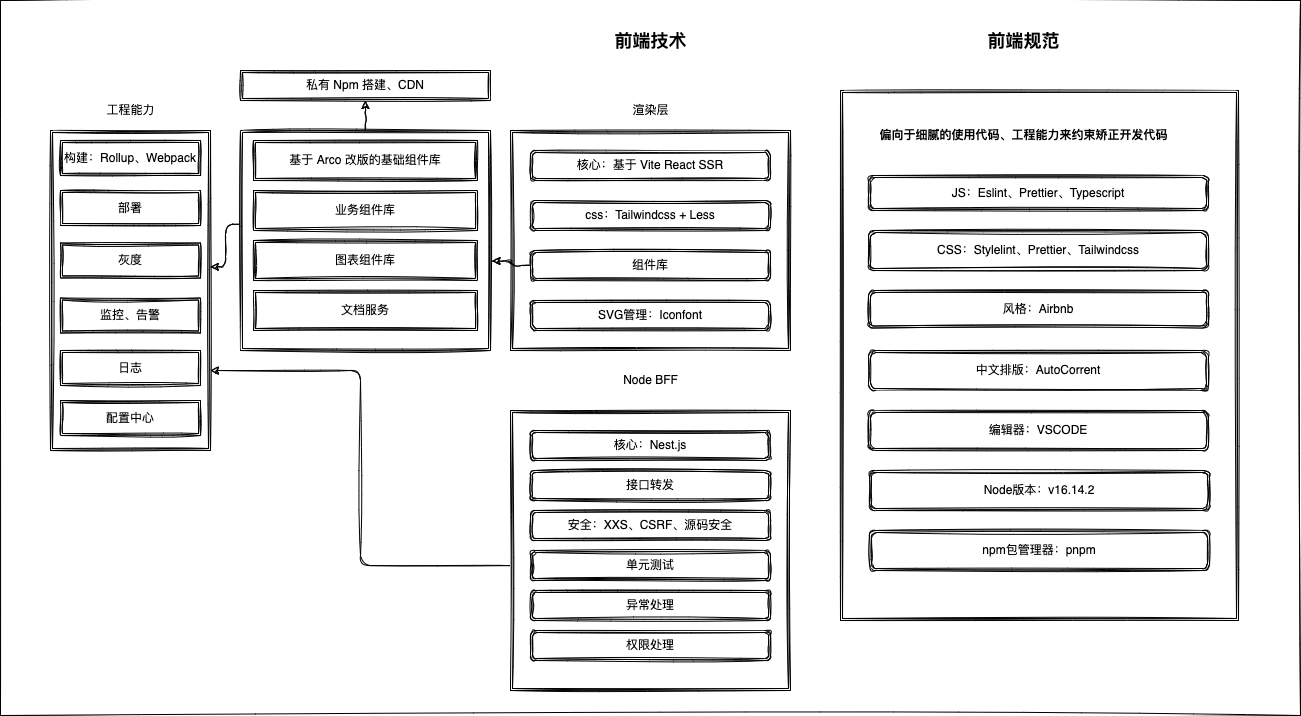

The diagram above was exported from draw.io. Its source (the exported page's mxGraphModel, read from the mxfile embedded in the PNG):
<mxGraphModel dx="996" dy="569" grid="1" gridSize="10" guides="1" tooltips="1" connect="1" arrows="1" fold="1" page="1" pageScale="1" pageWidth="2339" pageHeight="3300" background="none" math="0" shadow="0">
  <root>
    <mxCell id="0" />
    <mxCell id="1" parent="0" />
    <mxCell id="48" value="" style="rounded=0;whiteSpace=wrap;html=1;sketch=1;" parent="1" vertex="1">
      <mxGeometry x="550" width="1300" height="715" as="geometry" />
    </mxCell>
    <mxCell id="2" value="前端技术" style="text;html=1;align=center;verticalAlign=middle;resizable=0;points=[];autosize=1;strokeColor=none;fillColor=none;fontStyle=1;fontSize=18;sketch=1;" parent="1" vertex="1">
      <mxGeometry x="1155" y="25" width="90" height="30" as="geometry" />
    </mxCell>
    <mxCell id="3" value="" style="shape=ext;double=1;rounded=0;whiteSpace=wrap;html=1;fontSize=18;sketch=1;" parent="1" vertex="1">
      <mxGeometry x="1060" y="130" width="280" height="220" as="geometry" />
    </mxCell>
    <mxCell id="4" value="渲染层" style="text;html=1;align=center;verticalAlign=middle;resizable=0;points=[];autosize=1;strokeColor=none;fillColor=none;fontSize=12;sketch=1;" parent="1" vertex="1">
      <mxGeometry x="1175" y="100" width="50" height="20" as="geometry" />
    </mxCell>
    <mxCell id="5" value="核心：基于 Vite React SSR" style="shape=ext;double=1;rounded=1;whiteSpace=wrap;html=1;fontSize=12;sketch=1;" parent="1" vertex="1">
      <mxGeometry x="1080" y="150" width="240" height="30" as="geometry" />
    </mxCell>
    <mxCell id="6" value="css：Tailwindcss + Less" style="shape=ext;double=1;rounded=1;whiteSpace=wrap;html=1;fontSize=12;sketch=1;" parent="1" vertex="1">
      <mxGeometry x="1080" y="200" width="240" height="30" as="geometry" />
    </mxCell>
    <mxCell id="7" value="组件库" style="shape=ext;double=1;rounded=1;whiteSpace=wrap;html=1;fontSize=12;sketch=1;" parent="1" vertex="1">
      <mxGeometry x="1080" y="250" width="240" height="30" as="geometry" />
    </mxCell>
    <mxCell id="8" value="SVG管理：Iconfont" style="shape=ext;double=1;rounded=1;whiteSpace=wrap;html=1;fontSize=12;sketch=1;" parent="1" vertex="1">
      <mxGeometry x="1080" y="300" width="240" height="30" as="geometry" />
    </mxCell>
    <mxCell id="9" value="" style="shape=ext;double=1;rounded=0;whiteSpace=wrap;html=1;fontSize=12;sketch=1;" parent="1" vertex="1">
      <mxGeometry x="790" y="130" width="250" height="220" as="geometry" />
    </mxCell>
    <mxCell id="10" value="私有 Npm 搭建、CDN" style="shape=ext;double=1;rounded=0;whiteSpace=wrap;html=1;fontSize=12;sketch=1;" parent="1" vertex="1">
      <mxGeometry x="790" y="70" width="250" height="30" as="geometry" />
    </mxCell>
    <mxCell id="11" value="基于 Arco 改版的基础组件库" style="shape=ext;double=1;rounded=0;whiteSpace=wrap;html=1;fontSize=12;sketch=1;" parent="1" vertex="1">
      <mxGeometry x="803" y="140" width="224" height="40" as="geometry" />
    </mxCell>
    <mxCell id="12" value="业务组件库" style="shape=ext;double=1;rounded=0;whiteSpace=wrap;html=1;fontSize=12;sketch=1;" parent="1" vertex="1">
      <mxGeometry x="803" y="190" width="224" height="40" as="geometry" />
    </mxCell>
    <mxCell id="13" value="图表组件库" style="shape=ext;double=1;rounded=0;whiteSpace=wrap;html=1;fontSize=12;sketch=1;" parent="1" vertex="1">
      <mxGeometry x="803" y="240" width="224" height="40" as="geometry" />
    </mxCell>
    <mxCell id="14" value="" style="edgeStyle=elbowEdgeStyle;elbow=horizontal;endArrow=classic;html=1;fontSize=12;exitX=0;exitY=0.5;exitDx=0;exitDy=0;entryX=1.006;entryY=0.593;entryDx=0;entryDy=0;entryPerimeter=0;sketch=1;" parent="1" source="7" target="9" edge="1">
      <mxGeometry width="50" height="50" relative="1" as="geometry">
        <mxPoint x="1020" y="230" as="sourcePoint" />
        <mxPoint x="1070" y="180" as="targetPoint" />
      </mxGeometry>
    </mxCell>
    <mxCell id="15" value="" style="edgeStyle=elbowEdgeStyle;elbow=horizontal;endArrow=classic;html=1;fontSize=12;exitX=0.5;exitY=0;exitDx=0;exitDy=0;entryX=0.5;entryY=1;entryDx=0;entryDy=0;sketch=1;" parent="1" source="9" target="10" edge="1">
      <mxGeometry width="50" height="50" relative="1" as="geometry">
        <mxPoint x="1070" y="240" as="sourcePoint" />
        <mxPoint x="1120" y="190" as="targetPoint" />
      </mxGeometry>
    </mxCell>
    <mxCell id="16" value="" style="shape=ext;double=1;rounded=0;whiteSpace=wrap;html=1;fontSize=12;sketch=1;" parent="1" vertex="1">
      <mxGeometry x="600" y="130" width="160" height="320" as="geometry" />
    </mxCell>
    <mxCell id="17" value="" style="edgeStyle=elbowEdgeStyle;elbow=horizontal;endArrow=classic;html=1;fontSize=12;exitX=-0.002;exitY=0.426;exitDx=0;exitDy=0;exitPerimeter=0;entryX=0.999;entryY=0.426;entryDx=0;entryDy=0;entryPerimeter=0;sketch=1;" parent="1" source="9" target="16" edge="1">
      <mxGeometry width="50" height="50" relative="1" as="geometry">
        <mxPoint x="720" y="210" as="sourcePoint" />
        <mxPoint x="770" y="160" as="targetPoint" />
      </mxGeometry>
    </mxCell>
    <mxCell id="18" value="Node BFF" style="text;html=1;align=center;verticalAlign=middle;resizable=0;points=[];autosize=1;strokeColor=none;fillColor=none;fontSize=12;sketch=1;" parent="1" vertex="1">
      <mxGeometry x="1165" y="370" width="70" height="20" as="geometry" />
    </mxCell>
    <mxCell id="19" value="" style="shape=ext;double=1;rounded=0;whiteSpace=wrap;html=1;fontSize=12;sketch=1;" parent="1" vertex="1">
      <mxGeometry x="1060" y="410" width="280" height="280" as="geometry" />
    </mxCell>
    <mxCell id="20" value="核心：Nest.js" style="shape=ext;double=1;rounded=1;whiteSpace=wrap;html=1;fontSize=12;sketch=1;" parent="1" vertex="1">
      <mxGeometry x="1080" y="430" width="240" height="30" as="geometry" />
    </mxCell>
    <mxCell id="21" value="接口转发" style="shape=ext;double=1;rounded=1;whiteSpace=wrap;html=1;fontSize=12;sketch=1;" parent="1" vertex="1">
      <mxGeometry x="1080" y="470" width="240" height="30" as="geometry" />
    </mxCell>
    <mxCell id="22" value="安全：XXS、CSRF、源码安全" style="shape=ext;double=1;rounded=1;whiteSpace=wrap;html=1;fontSize=12;sketch=1;" parent="1" vertex="1">
      <mxGeometry x="1080" y="510" width="240" height="30" as="geometry" />
    </mxCell>
    <mxCell id="23" value="单元测试" style="shape=ext;double=1;rounded=1;whiteSpace=wrap;html=1;fontSize=12;sketch=1;" parent="1" vertex="1">
      <mxGeometry x="1080" y="550" width="240" height="30" as="geometry" />
    </mxCell>
    <mxCell id="24" value="异常处理" style="shape=ext;double=1;rounded=1;whiteSpace=wrap;html=1;fontSize=12;sketch=1;" parent="1" vertex="1">
      <mxGeometry x="1080" y="590" width="240" height="30" as="geometry" />
    </mxCell>
    <mxCell id="25" value="文档服务" style="shape=ext;double=1;rounded=0;whiteSpace=wrap;html=1;fontSize=12;sketch=1;" parent="1" vertex="1">
      <mxGeometry x="803" y="290" width="224" height="40" as="geometry" />
    </mxCell>
    <mxCell id="26" value="工程能力" style="text;html=1;align=center;verticalAlign=middle;resizable=0;points=[];autosize=1;strokeColor=none;fillColor=none;fontSize=12;sketch=1;" parent="1" vertex="1">
      <mxGeometry x="650" y="100" width="60" height="20" as="geometry" />
    </mxCell>
    <mxCell id="27" value="构建：Rollup、Webpack" style="shape=ext;double=1;rounded=0;whiteSpace=wrap;html=1;fontSize=12;sketch=1;" parent="1" vertex="1">
      <mxGeometry x="610" y="140" width="140" height="35" as="geometry" />
    </mxCell>
    <mxCell id="28" value="部署" style="shape=ext;double=1;rounded=0;whiteSpace=wrap;html=1;fontSize=12;sketch=1;" parent="1" vertex="1">
      <mxGeometry x="610" y="190" width="140" height="35" as="geometry" />
    </mxCell>
    <mxCell id="29" value="灰度" style="shape=ext;double=1;rounded=0;whiteSpace=wrap;html=1;fontSize=12;sketch=1;" parent="1" vertex="1">
      <mxGeometry x="610" y="242.5" width="140" height="35" as="geometry" />
    </mxCell>
    <mxCell id="30" value="权限处理" style="shape=ext;double=1;rounded=1;whiteSpace=wrap;html=1;fontSize=12;sketch=1;" parent="1" vertex="1">
      <mxGeometry x="1080" y="630" width="240" height="30" as="geometry" />
    </mxCell>
    <mxCell id="31" value="监控、告警" style="shape=ext;double=1;rounded=0;whiteSpace=wrap;html=1;fontSize=12;sketch=1;" parent="1" vertex="1">
      <mxGeometry x="610" y="297.5" width="140" height="35" as="geometry" />
    </mxCell>
    <mxCell id="32" value="日志" style="shape=ext;double=1;rounded=0;whiteSpace=wrap;html=1;fontSize=12;sketch=1;" parent="1" vertex="1">
      <mxGeometry x="610" y="350" width="140" height="35" as="geometry" />
    </mxCell>
    <mxCell id="33" value="配置中心" style="shape=ext;double=1;rounded=0;whiteSpace=wrap;html=1;fontSize=12;sketch=1;" parent="1" vertex="1">
      <mxGeometry x="610" y="400" width="140" height="35" as="geometry" />
    </mxCell>
    <mxCell id="34" value="" style="edgeStyle=elbowEdgeStyle;elbow=horizontal;endArrow=classic;html=1;fontSize=12;exitX=-0.002;exitY=0.554;exitDx=0;exitDy=0;exitPerimeter=0;entryX=1;entryY=0.75;entryDx=0;entryDy=0;sketch=1;" parent="1" source="19" target="16" edge="1">
      <mxGeometry width="50" height="50" relative="1" as="geometry">
        <mxPoint x="799.5" y="233.72000000000003" as="sourcePoint" />
        <mxPoint x="769.8399999999999" y="276.31999999999994" as="targetPoint" />
      </mxGeometry>
    </mxCell>
    <mxCell id="35" value="" style="shape=ext;double=1;rounded=0;whiteSpace=wrap;html=1;fontSize=12;sketch=1;" parent="1" vertex="1">
      <mxGeometry x="1390" y="90" width="398" height="530" as="geometry" />
    </mxCell>
    <mxCell id="36" value="前端规范" style="text;html=1;align=center;verticalAlign=middle;resizable=0;points=[];autosize=1;strokeColor=none;fillColor=none;fontStyle=1;fontSize=18;sketch=1;" parent="1" vertex="1">
      <mxGeometry x="1528" y="25" width="90" height="30" as="geometry" />
    </mxCell>
    <mxCell id="37" value="JS：Eslint、Prettier、Typescript" style="shape=ext;double=1;rounded=1;whiteSpace=wrap;html=1;fontSize=12;sketch=1;" parent="1" vertex="1">
      <mxGeometry x="1418" y="175" width="340" height="35" as="geometry" />
    </mxCell>
    <mxCell id="38" value="偏向于细腻的使用代码、工程能力来约束矫正开发代码" style="text;strokeColor=none;fillColor=none;html=1;fontSize=12;fontStyle=1;verticalAlign=middle;align=center;sketch=1;" parent="1" vertex="1">
      <mxGeometry x="1388" y="110" width="370" height="50" as="geometry" />
    </mxCell>
    <mxCell id="39" value="CSS：Stylelint、Prettier、Tailwindcss" style="shape=ext;double=1;rounded=1;whiteSpace=wrap;html=1;fontSize=12;sketch=1;" parent="1" vertex="1">
      <mxGeometry x="1418" y="230" width="340" height="40" as="geometry" />
    </mxCell>
    <mxCell id="40" value="风格：Airbnb" style="shape=ext;double=1;rounded=1;whiteSpace=wrap;html=1;fontSize=12;sketch=1;" parent="1" vertex="1">
      <mxGeometry x="1418" y="290" width="340" height="37.5" as="geometry" />
    </mxCell>
    <mxCell id="41" value="中文排版：AutoCorrent" style="shape=ext;double=1;rounded=1;whiteSpace=wrap;html=1;fontSize=12;sketch=1;" parent="1" vertex="1">
      <mxGeometry x="1418" y="350" width="340" height="40" as="geometry" />
    </mxCell>
    <mxCell id="42" value="编辑器：VSCODE" style="shape=ext;double=1;rounded=1;whiteSpace=wrap;html=1;fontSize=12;sketch=1;" parent="1" vertex="1">
      <mxGeometry x="1418" y="410" width="340" height="40" as="geometry" />
    </mxCell>
    <mxCell id="43" value="Node版本：v16.14.2" style="shape=ext;double=1;rounded=1;whiteSpace=wrap;html=1;fontSize=12;sketch=1;" parent="1" vertex="1">
      <mxGeometry x="1419" y="470" width="340" height="40" as="geometry" />
    </mxCell>
    <mxCell id="44" value="npm包管理器：pnpm" style="shape=ext;double=1;rounded=1;whiteSpace=wrap;html=1;fontSize=12;sketch=1;" parent="1" vertex="1">
      <mxGeometry x="1419" y="530" width="340" height="40" as="geometry" />
    </mxCell>
  </root>
</mxGraphModel>